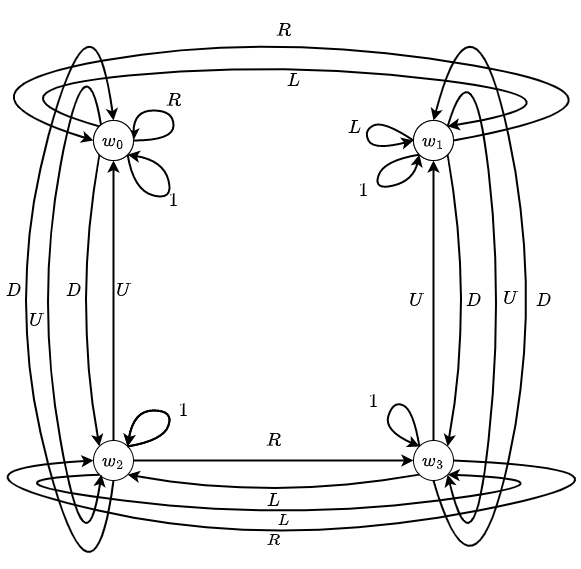

The diagram above was exported from draw.io. Its source (the exported page's mxGraphModel, read from the mxfile embedded in the PNG):
<mxGraphModel dx="1500" dy="1953" grid="1" gridSize="10" guides="1" tooltips="1" connect="1" arrows="1" fold="1" page="1" pageScale="1" pageWidth="827" pageHeight="1169" math="1" shadow="0">
  <root>
    <mxCell id="0" />
    <mxCell id="1" parent="0" />
    <mxCell id="WiN6b8MtPsCqO4gOVzu6-1" value="&lt;font style=&quot;font-size: 14px;&quot;&gt;$$w_{0}$$&lt;/font&gt;" style="ellipse;whiteSpace=wrap;html=1;aspect=fixed;align=center;rounded=0;" parent="1" vertex="1">
      <mxGeometry x="100" y="100" width="40" height="40" as="geometry" />
    </mxCell>
    <mxCell id="WiN6b8MtPsCqO4gOVzu6-19" value="$$R$$" style="edgeStyle=orthogonalEdgeStyle;orthogonalLoop=1;jettySize=auto;html=1;exitX=1;exitY=0.5;exitDx=0;exitDy=0;strokeWidth=2;fontSize=16;labelPosition=center;verticalLabelPosition=middle;align=center;verticalAlign=middle;labelBackgroundColor=none;endArrow=classic;endFill=1;curved=1;entryX=1;entryY=0.5;entryDx=0;entryDy=0;" parent="1" source="WiN6b8MtPsCqO4gOVzu6-1" edge="1" target="H8VChMemn4Hf_GUHBbbS-14">
      <mxGeometry y="-10" relative="1" as="geometry">
        <mxPoint as="offset" />
        <mxPoint x="170" y="90" as="targetPoint" />
        <Array as="points">
          <mxPoint x="180" y="120" />
          <mxPoint x="180" y="90" />
          <mxPoint x="140" y="90" />
        </Array>
      </mxGeometry>
    </mxCell>
    <mxCell id="WiN6b8MtPsCqO4gOVzu6-4" value="$$w_{1}$$" style="ellipse;whiteSpace=wrap;html=1;aspect=fixed;align=center;rounded=0;fontSize=14;" parent="1" vertex="1">
      <mxGeometry x="420" y="100" width="40" height="40" as="geometry" />
    </mxCell>
    <mxCell id="WiN6b8MtPsCqO4gOVzu6-5" value="$$w_{2}$$" style="ellipse;whiteSpace=wrap;html=1;aspect=fixed;align=center;rounded=0;fontSize=16;" parent="1" vertex="1">
      <mxGeometry x="100" y="420" width="40" height="40" as="geometry" />
    </mxCell>
    <mxCell id="WiN6b8MtPsCqO4gOVzu6-6" value="$$w_{3}$$" style="ellipse;whiteSpace=wrap;html=1;aspect=fixed;align=center;rounded=0;fontSize=16;" parent="1" vertex="1">
      <mxGeometry x="420" y="420" width="40" height="40" as="geometry" />
    </mxCell>
    <mxCell id="WiN6b8MtPsCqO4gOVzu6-10" value="$$D$$" style="endArrow=classic;html=1;exitX=0.5;exitY=1;exitDx=0;exitDy=0;entryX=0.5;entryY=0;entryDx=0;entryDy=0;endFill=1;curved=1;rounded=0;anchorPointDirection=1;orthogonal=0;strokeWidth=2;arcSize=21;fontSize=16;labelBackgroundColor=none;" parent="1" source="WiN6b8MtPsCqO4gOVzu6-6" target="WiN6b8MtPsCqO4gOVzu6-4" edge="1">
      <mxGeometry x="-0.0201" width="50" height="50" relative="1" as="geometry">
        <mxPoint x="390" y="320" as="sourcePoint" />
        <mxPoint x="440" y="270" as="targetPoint" />
        <Array as="points">
          <mxPoint x="480" y="600" />
          <mxPoint x="550" y="280" />
          <mxPoint x="480" y="-50" />
        </Array>
        <mxPoint as="offset" />
      </mxGeometry>
    </mxCell>
    <mxCell id="WiN6b8MtPsCqO4gOVzu6-12" value="$$D$$" style="curved=1;endArrow=classic;html=1;exitX=1;exitY=1;exitDx=0;exitDy=0;entryX=1;entryY=0;entryDx=0;entryDy=0;strokeWidth=2;fontSize=16;labelBackgroundColor=none;" parent="1" source="WiN6b8MtPsCqO4gOVzu6-4" target="WiN6b8MtPsCqO4gOVzu6-6" edge="1">
      <mxGeometry width="50" height="50" relative="1" as="geometry">
        <mxPoint x="430" y="260" as="sourcePoint" />
        <mxPoint x="380" y="310" as="targetPoint" />
        <Array as="points">
          <mxPoint x="480" y="280" />
        </Array>
        <mxPoint as="offset" />
      </mxGeometry>
    </mxCell>
    <mxCell id="WiN6b8MtPsCqO4gOVzu6-15" value="$$U$$" style="curved=1;endArrow=classic;html=1;exitX=0.5;exitY=0;exitDx=0;exitDy=0;entryX=0.5;entryY=1;entryDx=0;entryDy=0;strokeWidth=2;shadow=0;startArrow=none;startFill=0;fontSize=16;labelBackgroundColor=none;" parent="1" source="WiN6b8MtPsCqO4gOVzu6-6" target="WiN6b8MtPsCqO4gOVzu6-4" edge="1">
      <mxGeometry y="17" width="50" height="50" relative="1" as="geometry">
        <mxPoint x="380" y="310" as="sourcePoint" />
        <mxPoint x="430" y="260" as="targetPoint" />
        <Array as="points" />
        <mxPoint as="offset" />
      </mxGeometry>
    </mxCell>
    <mxCell id="WiN6b8MtPsCqO4gOVzu6-17" value="$$1$$" style="curved=1;endArrow=classic;html=1;exitX=0;exitY=1;exitDx=0;exitDy=0;entryX=0;entryY=1;entryDx=0;entryDy=0;strokeWidth=2;fontSize=16;labelBackgroundColor=none;" parent="1" source="WiN6b8MtPsCqO4gOVzu6-4" target="WiN6b8MtPsCqO4gOVzu6-4" edge="1">
      <mxGeometry x="0.0016" y="10" width="50" height="50" relative="1" as="geometry">
        <mxPoint x="380" y="310" as="sourcePoint" />
        <mxPoint x="430" y="260" as="targetPoint" />
        <Array as="points">
          <mxPoint x="390" y="140" />
          <mxPoint x="380" y="170" />
          <mxPoint x="420" y="160" />
        </Array>
        <mxPoint x="-8" y="10" as="offset" />
      </mxGeometry>
    </mxCell>
    <mxCell id="WiN6b8MtPsCqO4gOVzu6-18" value="$$U$$" style="curved=1;endArrow=classic;html=1;exitX=1;exitY=0;exitDx=0;exitDy=0;entryX=1;entryY=1;entryDx=0;entryDy=0;strokeWidth=2;fontSize=16;labelBackgroundColor=none;" parent="1" source="WiN6b8MtPsCqO4gOVzu6-4" target="WiN6b8MtPsCqO4gOVzu6-6" edge="1">
      <mxGeometry x="-0.056" y="7" width="50" height="50" relative="1" as="geometry">
        <mxPoint x="390" y="310" as="sourcePoint" />
        <mxPoint x="440" y="260" as="targetPoint" />
        <Array as="points">
          <mxPoint x="480" y="20" />
          <mxPoint x="510" y="280" />
          <mxPoint x="480" y="560" />
        </Array>
        <mxPoint as="offset" />
      </mxGeometry>
    </mxCell>
    <mxCell id="WiN6b8MtPsCqO4gOVzu6-21" value="$$R$$" style="curved=1;endArrow=classic;html=1;exitX=1;exitY=0.5;exitDx=0;exitDy=0;strokeWidth=2;entryX=0;entryY=0.5;entryDx=0;entryDy=0;fontSize=16;labelBackgroundColor=none;" parent="1" source="WiN6b8MtPsCqO4gOVzu6-4" target="WiN6b8MtPsCqO4gOVzu6-1" edge="1">
      <mxGeometry x="0.085" y="-2" width="50" height="50" relative="1" as="geometry">
        <mxPoint x="600" y="150" as="sourcePoint" />
        <mxPoint x="390" y="310" as="targetPoint" />
        <Array as="points">
          <mxPoint x="680" y="80" />
          <mxPoint x="280" y="10" />
          <mxPoint x="-60" y="70" />
        </Array>
        <mxPoint as="offset" />
      </mxGeometry>
    </mxCell>
    <mxCell id="WiN6b8MtPsCqO4gOVzu6-22" value="$$U$$" style="curved=1;endArrow=classic;html=1;exitX=0.5;exitY=0;exitDx=0;exitDy=0;entryX=0.5;entryY=1;entryDx=0;entryDy=0;strokeWidth=2;fontSize=16;labelBackgroundColor=none;" parent="1" source="WiN6b8MtPsCqO4gOVzu6-5" target="WiN6b8MtPsCqO4gOVzu6-1" edge="1">
      <mxGeometry x="0.0714" y="-10" width="50" height="50" relative="1" as="geometry">
        <mxPoint x="440" y="280" as="sourcePoint" />
        <mxPoint x="390" y="330" as="targetPoint" />
        <mxPoint as="offset" />
      </mxGeometry>
    </mxCell>
    <mxCell id="WiN6b8MtPsCqO4gOVzu6-23" value="$$R$$" style="curved=1;endArrow=classic;html=1;exitX=1;exitY=0.5;exitDx=0;exitDy=0;entryX=0;entryY=0.5;entryDx=0;entryDy=0;strokeWidth=2;labelBackgroundColor=none;fontSize=16;" parent="1" source="WiN6b8MtPsCqO4gOVzu6-5" target="WiN6b8MtPsCqO4gOVzu6-6" edge="1">
      <mxGeometry y="20" width="50" height="50" relative="1" as="geometry">
        <mxPoint x="390" y="330" as="sourcePoint" />
        <mxPoint x="440" y="280" as="targetPoint" />
        <mxPoint as="offset" />
      </mxGeometry>
    </mxCell>
    <mxCell id="WiN6b8MtPsCqO4gOVzu6-25" value="$$1$$" style="curved=1;endArrow=classic;html=1;exitX=0;exitY=0;exitDx=0;exitDy=0;strokeWidth=2;fontSize=16;labelBackgroundColor=none;" parent="1" source="WiN6b8MtPsCqO4gOVzu6-6" edge="1">
      <mxGeometry x="0.0025" y="-19" width="50" height="50" relative="1" as="geometry">
        <mxPoint x="390" y="330" as="sourcePoint" />
        <mxPoint x="426" y="426" as="targetPoint" />
        <Array as="points">
          <mxPoint x="420" y="390" />
          <mxPoint x="400" y="380" />
          <mxPoint x="390" y="410" />
        </Array>
        <mxPoint as="offset" />
      </mxGeometry>
    </mxCell>
    <mxCell id="WiN6b8MtPsCqO4gOVzu6-26" value="$$1$$" style="curved=1;endArrow=classic;html=1;exitX=1;exitY=1;exitDx=0;exitDy=0;strokeWidth=2;entryX=1;entryY=1;entryDx=0;entryDy=0;labelBackgroundColor=none;fontSize=16;" parent="1" source="WiN6b8MtPsCqO4gOVzu6-1" target="WiN6b8MtPsCqO4gOVzu6-1" edge="1">
      <mxGeometry width="50" height="50" relative="1" as="geometry">
        <mxPoint x="390" y="330" as="sourcePoint" />
        <mxPoint x="250" y="150" as="targetPoint" />
        <Array as="points">
          <mxPoint x="140" y="170" />
          <mxPoint x="180" y="180" />
          <mxPoint x="170" y="140" />
        </Array>
      </mxGeometry>
    </mxCell>
    <mxCell id="WiN6b8MtPsCqO4gOVzu6-27" value="$$L$$" style="curved=1;endArrow=classic;exitX=0;exitY=0;exitDx=0;exitDy=0;entryX=1;entryY=0;entryDx=0;entryDy=0;strokeWidth=2;fontSize=16;html=1;labelBackgroundColor=none;" parent="1" source="WiN6b8MtPsCqO4gOVzu6-1" target="WiN6b8MtPsCqO4gOVzu6-4" edge="1">
      <mxGeometry x="-0.0145" y="-19" width="50" height="50" relative="1" as="geometry">
        <mxPoint x="190" y="150" as="sourcePoint" />
        <mxPoint x="390" y="230" as="targetPoint" />
        <Array as="points">
          <mxPoint x="-20" y="70" />
          <mxPoint x="290" y="40" />
          <mxPoint x="610" y="80" />
        </Array>
        <mxPoint as="offset" />
      </mxGeometry>
    </mxCell>
    <mxCell id="WiN6b8MtPsCqO4gOVzu6-30" value="$$U$$" style="curved=1;endArrow=classic;html=1;exitX=0;exitY=0;exitDx=0;exitDy=0;entryX=0;entryY=1;entryDx=0;entryDy=0;strokeWidth=2;labelBackgroundColor=none;fontSize=16;" parent="1" edge="1">
      <mxGeometry x="0.0258" y="-4" width="50" height="50" relative="1" as="geometry">
        <mxPoint x="107.85786437626894" y="105.85786437626894" as="sourcePoint" />
        <mxPoint x="107.85786437626894" y="454.14213562373106" as="targetPoint" />
        <Array as="points">
          <mxPoint x="92" y="10" />
          <mxPoint x="42" y="280" />
          <mxPoint x="92" y="560" />
        </Array>
        <mxPoint x="1" as="offset" />
      </mxGeometry>
    </mxCell>
    <mxCell id="WiN6b8MtPsCqO4gOVzu6-31" value="$$D$$" style="curved=1;endArrow=classic;html=1;exitX=0;exitY=1;exitDx=0;exitDy=0;entryX=0;entryY=0;entryDx=0;entryDy=0;strokeWidth=2;labelBackgroundColor=none;fontSize=16;" parent="1" source="WiN6b8MtPsCqO4gOVzu6-1" target="WiN6b8MtPsCqO4gOVzu6-5" edge="1">
      <mxGeometry x="-0.0665" y="-2" width="50" height="50" relative="1" as="geometry">
        <mxPoint x="380" y="260" as="sourcePoint" />
        <mxPoint x="430" y="210" as="targetPoint" />
        <Array as="points">
          <mxPoint x="80" y="280" />
        </Array>
        <mxPoint as="offset" />
      </mxGeometry>
    </mxCell>
    <mxCell id="WiN6b8MtPsCqO4gOVzu6-32" value="$$1$$" style="curved=1;endArrow=classic;html=1;exitX=1;exitY=0;exitDx=0;exitDy=0;entryX=1;entryY=0;entryDx=0;entryDy=0;strokeWidth=2;" parent="1" source="WiN6b8MtPsCqO4gOVzu6-5" target="WiN6b8MtPsCqO4gOVzu6-5" edge="1">
      <mxGeometry x="-0.0581" y="-10" width="50" height="50" relative="1" as="geometry">
        <mxPoint x="430" y="310" as="sourcePoint" />
        <mxPoint x="380" y="360" as="targetPoint" />
        <Array as="points">
          <mxPoint x="170" y="420" />
          <mxPoint x="180" y="390" />
          <mxPoint x="140" y="390" />
        </Array>
        <mxPoint x="10" y="10" as="offset" />
      </mxGeometry>
    </mxCell>
    <mxCell id="WiN6b8MtPsCqO4gOVzu6-34" value="$$L$$" style="curved=1;endArrow=classic;html=1;exitX=0;exitY=1;exitDx=0;exitDy=0;entryX=1;entryY=1;entryDx=0;entryDy=0;strokeWidth=2;labelBackgroundColor=none;fontSize=16;" parent="1" source="WiN6b8MtPsCqO4gOVzu6-6" target="WiN6b8MtPsCqO4gOVzu6-5" edge="1">
      <mxGeometry width="50" height="50" relative="1" as="geometry">
        <mxPoint x="420" y="280" as="sourcePoint" />
        <mxPoint x="370" y="330" as="targetPoint" />
        <Array as="points">
          <mxPoint x="280" y="480" />
        </Array>
      </mxGeometry>
    </mxCell>
    <mxCell id="WiN6b8MtPsCqO4gOVzu6-35" value="$$L$$" style="curved=1;endArrow=classic;html=1;exitX=0;exitY=1;exitDx=0;exitDy=0;entryX=1;entryY=1;entryDx=0;entryDy=0;strokeWidth=2;labelBackgroundColor=none;fontSize=14;" parent="1" source="WiN6b8MtPsCqO4gOVzu6-5" target="WiN6b8MtPsCqO4gOVzu6-6" edge="1">
      <mxGeometry width="50" height="50" relative="1" as="geometry">
        <mxPoint x="370" y="330" as="sourcePoint" />
        <mxPoint x="420" y="280" as="targetPoint" />
        <Array as="points">
          <mxPoint x="-30" y="460" />
          <mxPoint x="290" y="500" />
          <mxPoint x="600" y="460" />
        </Array>
      </mxGeometry>
    </mxCell>
    <mxCell id="WiN6b8MtPsCqO4gOVzu6-36" value="$$R$$" style="curved=1;endArrow=classic;html=1;exitX=1;exitY=0.5;exitDx=0;exitDy=0;entryX=0;entryY=0.5;entryDx=0;entryDy=0;strokeWidth=2;labelBackgroundColor=none;fontSize=14;" parent="1" source="WiN6b8MtPsCqO4gOVzu6-6" target="WiN6b8MtPsCqO4gOVzu6-5" edge="1">
      <mxGeometry x="0.1046" y="-10" width="50" height="50" relative="1" as="geometry">
        <mxPoint x="370" y="330" as="sourcePoint" />
        <mxPoint x="420" y="280" as="targetPoint" />
        <Array as="points">
          <mxPoint x="690" y="450" />
          <mxPoint x="280" y="530" />
          <mxPoint x="-70" y="450" />
        </Array>
        <mxPoint as="offset" />
      </mxGeometry>
    </mxCell>
    <mxCell id="H8VChMemn4Hf_GUHBbbS-5" value="$$D$$" style="curved=1;endArrow=classic;html=1;exitX=0.5;exitY=1;exitDx=0;exitDy=0;entryX=0.5;entryY=0;entryDx=0;entryDy=0;strokeWidth=2;fontSize=16;labelBackgroundColor=none;" parent="1" edge="1">
      <mxGeometry x="0.0249" y="-7" width="50" height="50" relative="1" as="geometry">
        <mxPoint x="120" y="460" as="sourcePoint" />
        <mxPoint x="120" y="100" as="targetPoint" />
        <Array as="points">
          <mxPoint x="100" y="610" />
          <mxPoint x="10" y="280" />
          <mxPoint x="100" y="-50" />
        </Array>
        <mxPoint as="offset" />
      </mxGeometry>
    </mxCell>
    <mxCell id="H8VChMemn4Hf_GUHBbbS-9" value="$$1$$" style="curved=1;endArrow=classic;html=1;exitX=1;exitY=0;exitDx=0;exitDy=0;entryX=1;entryY=0;entryDx=0;entryDy=0;strokeWidth=2;fontSize=16;" parent="1" edge="1">
      <mxGeometry x="-0.0581" y="-10" width="50" height="50" relative="1" as="geometry">
        <mxPoint x="134" y="426" as="sourcePoint" />
        <mxPoint x="134" y="426" as="targetPoint" />
        <Array as="points">
          <mxPoint x="170" y="420" />
          <mxPoint x="180" y="390" />
          <mxPoint x="140" y="390" />
        </Array>
        <mxPoint x="10" y="10" as="offset" />
      </mxGeometry>
    </mxCell>
    <mxCell id="H8VChMemn4Hf_GUHBbbS-13" value="$$w_{1}$$" style="ellipse;whiteSpace=wrap;html=1;aspect=fixed;align=center;rounded=0;fontSize=16;" parent="1" vertex="1">
      <mxGeometry x="420" y="100" width="40" height="40" as="geometry" />
    </mxCell>
    <mxCell id="H8VChMemn4Hf_GUHBbbS-14" value="&lt;font style=&quot;font-size: 16px;&quot;&gt;$$w_{0}$$&lt;/font&gt;" style="ellipse;whiteSpace=wrap;html=1;aspect=fixed;align=center;rounded=0;fontSize=16;" parent="1" vertex="1">
      <mxGeometry x="100" y="100" width="40" height="40" as="geometry" />
    </mxCell>
    <mxCell id="JOeU-tgxdPDHVr5dIHXw-1" value="$$L$$" style="curved=1;endArrow=classic;html=1;rounded=0;exitX=0;exitY=0.5;exitDx=0;exitDy=0;entryX=0;entryY=0.5;entryDx=0;entryDy=0;strokeWidth=2;labelBackgroundColor=none;fontSize=16;" edge="1" parent="1" source="H8VChMemn4Hf_GUHBbbS-13" target="H8VChMemn4Hf_GUHBbbS-13">
      <mxGeometry x="-0.0424" y="-10" width="50" height="50" relative="1" as="geometry">
        <mxPoint x="150" y="170" as="sourcePoint" />
        <mxPoint x="100" y="220" as="targetPoint" />
        <Array as="points">
          <mxPoint x="390" y="100" />
          <mxPoint x="370" y="110" />
          <mxPoint x="380" y="130" />
        </Array>
        <mxPoint y="-8" as="offset" />
      </mxGeometry>
    </mxCell>
  </root>
</mxGraphModel>